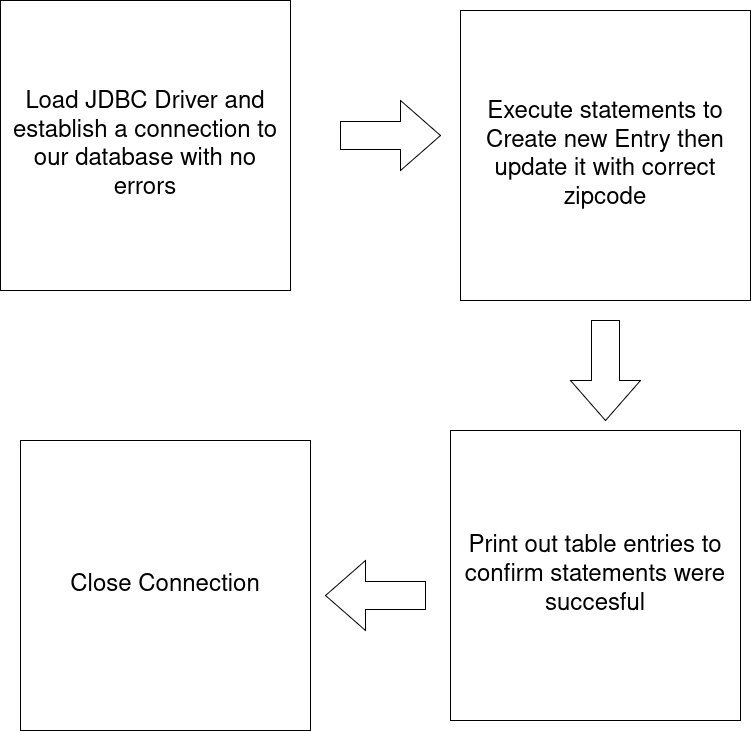

The diagram above was exported from draw.io. Its source (the exported page's mxGraphModel, read from the mxfile embedded in the PNG):
<mxGraphModel dx="1426" dy="796" grid="1" gridSize="10" guides="1" tooltips="1" connect="1" arrows="1" fold="1" page="1" pageScale="1" pageWidth="850" pageHeight="1100" math="0" shadow="0">
  <root>
    <mxCell id="0" />
    <mxCell id="1" parent="0" />
    <mxCell id="KDwyEClQ838IedGh3fUG-1" value="&lt;font style=&quot;font-size: 24px;&quot;&gt;Load JDBC Driver and establish a connection to our database with no errors&lt;/font&gt;" style="whiteSpace=wrap;html=1;aspect=fixed;" vertex="1" parent="1">
      <mxGeometry x="50" y="40" width="290" height="290" as="geometry" />
    </mxCell>
    <mxCell id="KDwyEClQ838IedGh3fUG-2" value="" style="html=1;shadow=0;dashed=0;align=center;verticalAlign=middle;shape=mxgraph.arrows2.arrow;dy=0.6;dx=40;notch=0;" vertex="1" parent="1">
      <mxGeometry x="390" y="140" width="100" height="70" as="geometry" />
    </mxCell>
    <mxCell id="KDwyEClQ838IedGh3fUG-3" value="&lt;font style=&quot;font-size: 24px;&quot;&gt;Execute statements to Create new Entry then update it with correct zipcode&lt;/font&gt;" style="whiteSpace=wrap;html=1;aspect=fixed;" vertex="1" parent="1">
      <mxGeometry x="510" y="50" width="290" height="290" as="geometry" />
    </mxCell>
    <mxCell id="KDwyEClQ838IedGh3fUG-4" value="&lt;font style=&quot;font-size: 24px;&quot;&gt;Print out table entries to confirm statements were succesful&lt;/font&gt;" style="whiteSpace=wrap;html=1;aspect=fixed;" vertex="1" parent="1">
      <mxGeometry x="500" y="470" width="290" height="290" as="geometry" />
    </mxCell>
    <mxCell id="KDwyEClQ838IedGh3fUG-5" value="" style="html=1;shadow=0;dashed=0;align=center;verticalAlign=middle;shape=mxgraph.arrows2.arrow;dy=0.6;dx=40;direction=south;notch=0;" vertex="1" parent="1">
      <mxGeometry x="620" y="360" width="70" height="100" as="geometry" />
    </mxCell>
    <mxCell id="KDwyEClQ838IedGh3fUG-6" value="&lt;font style=&quot;font-size: 24px;&quot;&gt;Close Connection&lt;/font&gt;" style="whiteSpace=wrap;html=1;aspect=fixed;" vertex="1" parent="1">
      <mxGeometry x="70" y="480" width="290" height="290" as="geometry" />
    </mxCell>
    <mxCell id="KDwyEClQ838IedGh3fUG-7" value="" style="html=1;shadow=0;dashed=0;align=center;verticalAlign=middle;shape=mxgraph.arrows2.arrow;dy=0.6;dx=40;flipH=1;notch=0;" vertex="1" parent="1">
      <mxGeometry x="375" y="600" width="100" height="70" as="geometry" />
    </mxCell>
  </root>
</mxGraphModel>